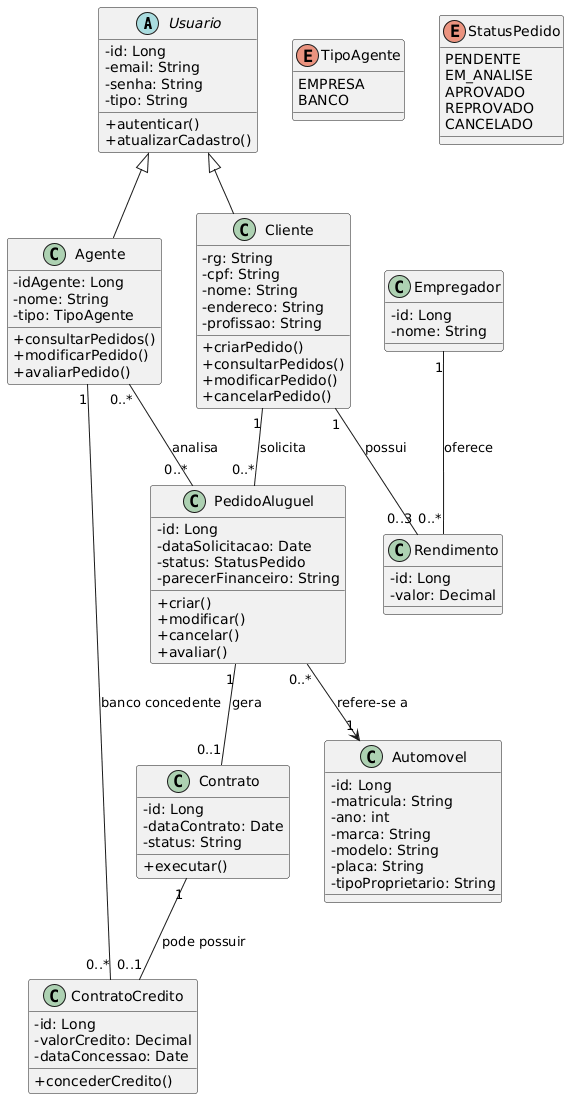

The diagram above was rendered by PlantUML. Its source (embedded in the PNG):
@startuml
skinparam classAttributeIconSize 0

abstract class Usuario {
  - id: Long
  - email: String
  - senha: String
  - tipo: String
  + autenticar()
  + atualizarCadastro()
}

class Cliente {
  - rg: String
  - cpf: String
  - nome: String
  - endereco: String
  - profissao: String
  + criarPedido()
  + consultarPedidos()
  + modificarPedido()
  + cancelarPedido()
}

class Agente {
  - idAgente: Long
  - nome: String
  - tipo: TipoAgente
  + consultarPedidos()
  + modificarPedido()
  + avaliarPedido()
}

enum TipoAgente {
  EMPRESA
  BANCO
}

class PedidoAluguel {
  - id: Long
  - dataSolicitacao: Date
  - status: StatusPedido
  - parecerFinanceiro: String
  + criar()
  + modificar()
  + cancelar()
  + avaliar()
}

enum StatusPedido {
  PENDENTE
  EM_ANALISE
  APROVADO
  REPROVADO
  CANCELADO
}

class Automovel {
  - id: Long
  - matricula: String
  - ano: int
  - marca: String
  - modelo: String
  - placa: String
  - tipoProprietario: String
}

class Contrato {
  - id: Long
  - dataContrato: Date
  - status: String
  + executar()
}

class ContratoCredito {
  - id: Long
  - valorCredito: Decimal
  - dataConcessao: Date
  + concederCredito()
}

class Empregador {
  - id: Long
  - nome: String
}

class Rendimento {
  - id: Long
  - valor: Decimal
}

Usuario <|-- Cliente
Usuario <|-- Agente

Cliente "1" -- "0..*" PedidoAluguel : solicita
Agente "0..*" -- "0..*" PedidoAluguel : analisa
PedidoAluguel "0..*" --> "1" Automovel : refere-se a
PedidoAluguel "1" -- "0..1" Contrato : gera
Contrato "1" -- "0..1" ContratoCredito : pode possuir
Agente "1" -- "0..*" ContratoCredito : banco concedente

Cliente "1" -- "0..3" Rendimento : possui
Empregador "1" -- "0..*" Rendimento : oferece
@enduml